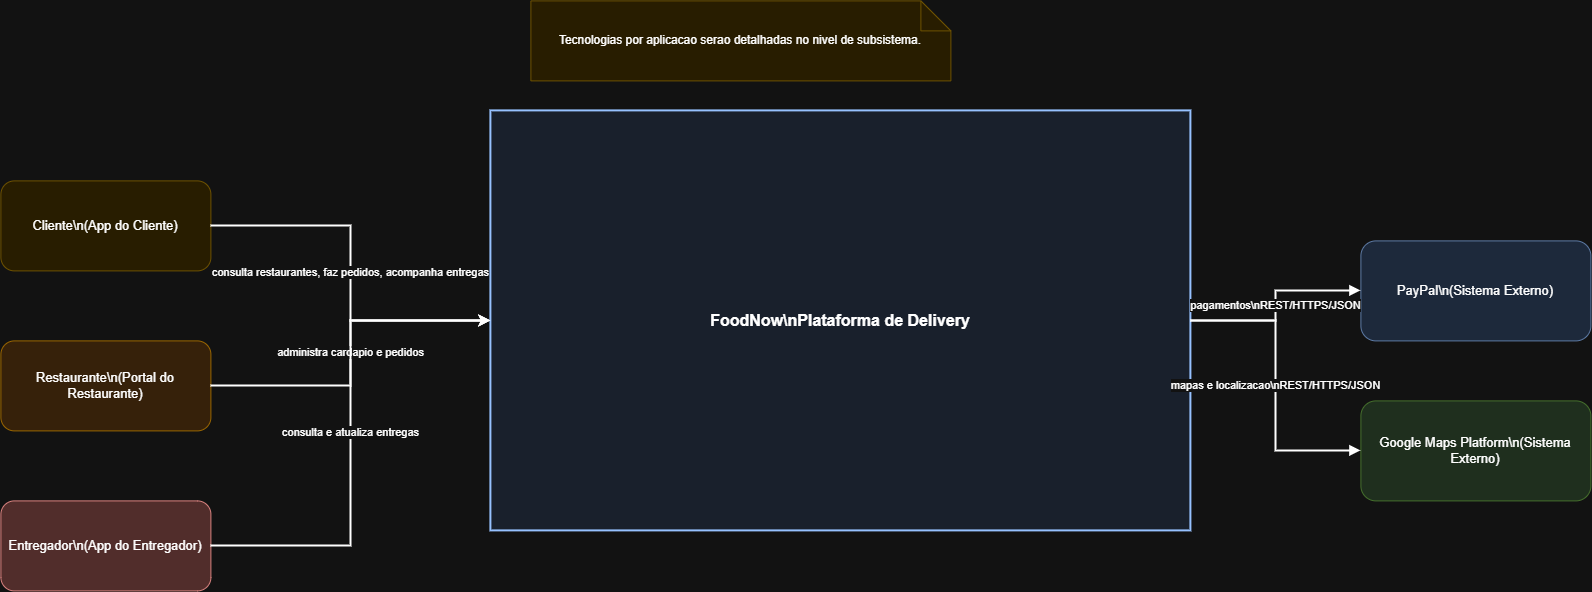

The diagram above was exported from draw.io. Its source (the exported page's mxGraphModel, read from the mxfile embedded in the PNG):
<mxGraphModel dx="2580" dy="1543" grid="1" gridSize="10" guides="1" tooltips="1" connect="1" arrows="1" fold="1" page="1" pageScale="1" pageWidth="827" pageHeight="1169" math="0" shadow="0">
  <root>
    <mxCell id="0" />
    <mxCell id="1" parent="0" />
    <mxCell id="_xLQIziuEfUF10mz5KtC-31" parent="1" style="rounded=0;whiteSpace=wrap;html=1;strokeWidth=2;strokeColor=#0b3d91;fillColor=#e8f0fe;fontStyle=1;fontSize=16;" value="FoodNow\nPlataforma de Delivery" vertex="1">
      <mxGeometry height="420" width="700" x="620" y="230" as="geometry" />
    </mxCell>
    <mxCell id="_xLQIziuEfUF10mz5KtC-32" parent="1" style="rounded=1;whiteSpace=wrap;html=1;fillColor=#fff2cc;strokeColor=#d6b656;fontSize=13;" value="Cliente\n(App do Cliente)" vertex="1">
      <mxGeometry height="90" width="210" x="130" y="300" as="geometry" />
    </mxCell>
    <mxCell id="_xLQIziuEfUF10mz5KtC-33" parent="1" style="rounded=1;whiteSpace=wrap;html=1;fillColor=#ffe6cc;strokeColor=#d79b00;fontSize=13;" value="Restaurante\n(Portal do Restaurante)" vertex="1">
      <mxGeometry height="90" width="210" x="130" y="460" as="geometry" />
    </mxCell>
    <mxCell id="_xLQIziuEfUF10mz5KtC-34" parent="1" style="rounded=1;whiteSpace=wrap;html=1;fillColor=#f8cecc;strokeColor=#b85450;fontSize=13;" value="Entregador\n(App do Entregador)" vertex="1">
      <mxGeometry height="90" width="210" x="130" y="620" as="geometry" />
    </mxCell>
    <mxCell id="_xLQIziuEfUF10mz5KtC-35" parent="1" style="rounded=1;whiteSpace=wrap;html=1;fillColor=#dae8fc;strokeColor=#6c8ebf;fontSize=13;" value="PayPal\n(Sistema Externo)" vertex="1">
      <mxGeometry height="100" width="230" x="1490" y="360" as="geometry" />
    </mxCell>
    <mxCell id="_xLQIziuEfUF10mz5KtC-36" parent="1" style="rounded=1;whiteSpace=wrap;html=1;fillColor=#d5e8d4;strokeColor=#82b366;fontSize=13;" value="Google Maps Platform\n(Sistema Externo)" vertex="1">
      <mxGeometry height="100" width="230" x="1490" y="520" as="geometry" />
    </mxCell>
    <mxCell id="_xLQIziuEfUF10mz5KtC-37" edge="1" parent="1" source="_xLQIziuEfUF10mz5KtC-32" style="edgeStyle=orthogonalEdgeStyle;rounded=0;orthogonalLoop=1;jettySize=auto;html=1;strokeWidth=2;" target="_xLQIziuEfUF10mz5KtC-31" value="consulta restaurantes, faz pedidos, acompanha entregas">
      <mxGeometry relative="1" as="geometry" />
    </mxCell>
    <mxCell id="_xLQIziuEfUF10mz5KtC-38" edge="1" parent="1" source="_xLQIziuEfUF10mz5KtC-33" style="edgeStyle=orthogonalEdgeStyle;rounded=0;orthogonalLoop=1;jettySize=auto;html=1;strokeWidth=2;" target="_xLQIziuEfUF10mz5KtC-31" value="administra cardapio e pedidos">
      <mxGeometry relative="1" as="geometry" />
    </mxCell>
    <mxCell id="_xLQIziuEfUF10mz5KtC-39" edge="1" parent="1" source="_xLQIziuEfUF10mz5KtC-34" style="edgeStyle=orthogonalEdgeStyle;rounded=0;orthogonalLoop=1;jettySize=auto;html=1;strokeWidth=2;" target="_xLQIziuEfUF10mz5KtC-31" value="consulta e atualiza entregas">
      <mxGeometry relative="1" as="geometry" />
    </mxCell>
    <mxCell id="_xLQIziuEfUF10mz5KtC-40" edge="1" parent="1" source="_xLQIziuEfUF10mz5KtC-31" style="edgeStyle=orthogonalEdgeStyle;rounded=0;orthogonalLoop=1;jettySize=auto;html=1;strokeWidth=2;endArrow=block;" target="_xLQIziuEfUF10mz5KtC-35" value="pagamentos\nREST/HTTPS/JSON">
      <mxGeometry relative="1" as="geometry" />
    </mxCell>
    <mxCell id="_xLQIziuEfUF10mz5KtC-41" edge="1" parent="1" source="_xLQIziuEfUF10mz5KtC-31" style="edgeStyle=orthogonalEdgeStyle;rounded=0;orthogonalLoop=1;jettySize=auto;html=1;strokeWidth=2;endArrow=block;" target="_xLQIziuEfUF10mz5KtC-36" value="mapas e localizacao\nREST/HTTPS/JSON">
      <mxGeometry relative="1" as="geometry" />
    </mxCell>
    <mxCell id="_xLQIziuEfUF10mz5KtC-42" parent="1" style="shape=note;whiteSpace=wrap;html=1;backgroundOutline=1;fillColor=#fff2cc;strokeColor=#d6b656;fontSize=12;" value="Tecnologias por aplicacao serao detalhadas no nivel de subsistema." vertex="1">
      <mxGeometry height="80" width="420" x="660" y="120" as="geometry" />
    </mxCell>
  </root>
</mxGraphModel>